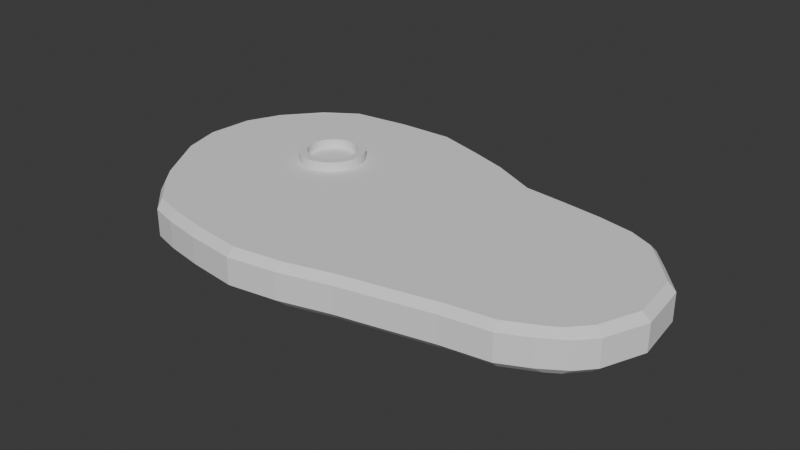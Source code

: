 # Source: Meat.blend  (saved by Blender 4.3.34; exported with 4.5.12 LTS)
import bpy
from mathutils import Matrix  # noqa: F401  (used for matrix-valued properties, if any)

bpy.ops.wm.read_factory_settings(use_empty=True)
scene = bpy.context.scene
scene.name = 'Scene'

# ---- collections
col_collection = bpy.data.collections.new('Collection'); scene.collection.children.link(col_collection)

# ---- world
world_world = bpy.data.worlds.new('World'); scene.world = world_world
world_world.use_nodes = True; world_world.node_tree.nodes.clear()
_N = world_world.node_tree.nodes; _L = world_world.node_tree.links
n0 = _N.new('ShaderNodeOutputWorld'); n0.name = 'World Output'; n0.location = (300, 300)
n1 = _N.new('ShaderNodeBackground'); n1.name = 'Background'; n1.location = (10, 300)
n1.inputs[0].default_value = (0.05088, 0.05088, 0.05088, 1.0)
_L.new(n1.outputs[0], n0.inputs[0])
n0.is_active_output = True
world_world.color = (0.05088, 0.05088, 0.05088)
world_world.sun_shadow_jitter_overblur = 0.0

# ---- meshes
me_plane = bpy.data.meshes.new('Plane')
me_plane.from_pydata([(-0.7896, 0.1173, 0.0), (-0.8182, 0.2727, 0.0), (-0.8182, 0.4545, 0.0), (-0.8182, 0.6364, 0.0), (-0.8182, 0.8182, 0.0), (-0.6364, 0.09091, 0.0), (-0.6364, 0.2727, 0.0), (-0.6364, 0.4545, 0.0), (-0.6364, 0.6364, 0.0), (-0.6364, 0.8182, 0.0), (-0.4545, 0.09091, 0.0), (-0.4545, 0.2727, 0.0), (-0.4545, 0.4545, 0.0), (-0.4545, 0.6364, 0.0), (-0.4545, 0.8182, 0.0), (-0.2749, 0.181, 0.0), (-0.2727, 0.2727, 0.0), (-0.2727, 0.4545, 0.0), (-0.2727, 0.6364, 0.0), (-0.2727, 0.8182, 0.0), (-0.09091, 0.09091, 0.0), (-0.09091, 0.2727, 0.0), (-0.09091, 0.4545, 0.0), (-0.09091, 0.6364, 0.0), (-0.09091, 0.8182, 0.0), (0.04695, 0.1744, 0.0), (0.09091, 0.2727, 0.0), (0.09091, 0.4545, 0.0), (0.09091, 0.6364, 0.0), (0.09091, 0.8182, 0.0), (0.2727, 0.09091, 0.0), (0.2727, 0.2727, 0.0), (0.2727, 0.4545, 0.0), (0.2727, 0.6364, 0.0), (0.2727, 0.8182, 0.0), (0.4018, 0.1546, 0.0), (0.4545, 0.2727, 0.0), (0.4545, 0.4545, 0.0), (0.4545, 0.6364, 0.0), (0.4545, 0.8182, 0.0), (0.5484, 0.2448, 0.0), (0.5968, 0.3453, 0.0), (0.6364, 0.4545, 0.0), (0.6364, 0.6364, 0.0), (0.5757, 0.7364, 0.0), (-0.7896, 0.1173, 0.1537), (-0.8182, 0.2727, 0.1537), (-0.8182, 0.4545, 0.1537), (-0.8182, 0.6364, 0.1537), (-0.8182, 0.8182, 0.1537), (-0.6364, 0.09091, 0.1537), (-0.6364, 0.2727, 0.1537), (-0.6364, 0.4545, 0.1537), (-0.6364, 0.6364, 0.1537), (-0.6364, 0.8182, 0.1537), (-0.4545, 0.09091, 0.1537), (-0.4545, 0.2727, 0.1537), (-0.4545, 0.4545, 0.1537), (-0.4545, 0.6364, 0.1537), (-0.4545, 0.8182, 0.1537), (-0.2749, 0.181, 0.1537), (-0.2727, 0.2727, 0.1537), (-0.2727, 0.4545, 0.1537), (-0.2727, 0.6364, 0.1537), (-0.2727, 0.8182, 0.1537), (-0.09091, 0.09091, 0.1537), (-0.09091, 0.2727, 0.1537), (-0.09091, 0.4545, 0.1537), (-0.09091, 0.6364, 0.1537), (-0.09091, 0.8182, 0.1537), (0.04695, 0.1744, 0.1537), (0.09091, 0.2727, 0.1537), (0.09091, 0.4545, 0.1537), (0.09091, 0.6364, 0.1537), (0.09091, 0.8182, 0.1537), (0.2727, 0.09091, 0.1537), (0.2727, 0.2727, 0.1537), (0.2727, 0.4545, 0.1537), (0.2727, 0.6364, 0.1537), (0.2727, 0.8182, 0.1537), (0.4018, 0.1546, 0.1537), (0.4545, 0.2727, 0.1537), (0.4545, 0.4545, 0.1537), (0.4545, 0.6364, 0.1537), (0.4545, 0.8182, 0.1537), (0.5484, 0.2448, 0.1537), (0.5968, 0.3453, 0.1537), (0.6364, 0.4545, 0.1537), (0.6364, 0.6364, 0.1537), (0.5757, 0.7364, 0.1537), (-0.4726, 0.6896, -0.03814), (-0.4709, 0.7098, 0.188), (-0.4801, 0.7037, -0.03814), (-0.4824, 0.7238, 0.188), (-0.4902, 0.716, -0.03814), (-0.4964, 0.7353, 0.188), (-0.5026, 0.7261, -0.03814), (-0.5124, 0.7439, 0.188), (-0.5166, 0.7336, -0.03814), (-0.5297, 0.7491, 0.188), (-0.5319, 0.7383, -0.03814), (-0.5477, 0.7509, 0.188), (-0.5477, 0.7398, -0.03814), (-0.4624, 0.6939, 0.188), (-0.468, 0.6744, -0.03814), (-0.4571, 0.6765, 0.188), (-0.4664, 0.6585, -0.03814), (-0.4553, 0.6585, 0.188), (-0.468, 0.6427, -0.03814), (-0.4571, 0.6405, 0.188), (-0.4726, 0.6274, -0.03814), (-0.4624, 0.6232, 0.188), (-0.4801, 0.6133, -0.03814), (-0.4709, 0.6072, 0.188), (-0.4902, 0.601, -0.03814), (-0.4824, 0.5932, 0.188), (-0.5026, 0.5909, -0.03814), (-0.4964, 0.5817, 0.188), (-0.5166, 0.5834, -0.03814), (-0.5124, 0.5732, 0.188), (-0.5319, 0.5788, -0.03814), (-0.5297, 0.5679, 0.188), (-0.5477, 0.5772, -0.03814), (-0.5477, 0.5661, 0.188), (-0.5636, 0.5788, -0.03814), (-0.5658, 0.5679, 0.188), (-0.5788, 0.5834, -0.03814), (-0.5831, 0.5732, 0.188), (-0.5929, 0.5909, -0.03814), (-0.5991, 0.5817, 0.188), (-0.6052, 0.601, -0.03814), (-0.6131, 0.5932, 0.188), (-0.6153, 0.6133, -0.03814), (-0.6246, 0.6072, 0.188), (-0.6228, 0.6274, -0.03814), (-0.6331, 0.6232, 0.188), (-0.6275, 0.6427, -0.03814), (-0.6384, 0.6405, 0.188), (-0.629, 0.6585, -0.03814), (-0.6401, 0.6585, 0.188), (-0.6275, 0.6744, -0.03814), (-0.6384, 0.6765, 0.188), (-0.6228, 0.6896, -0.03814), (-0.6331, 0.6939, 0.188), (-0.6153, 0.7037, -0.03814), (-0.6246, 0.7098, 0.188), (-0.6052, 0.716, -0.03814), (-0.6131, 0.7238, 0.188), (-0.5929, 0.7261, -0.03814), (-0.5991, 0.7353, 0.188), (-0.5788, 0.7336, -0.03814), (-0.5831, 0.7439, 0.188), (-0.5636, 0.7383, -0.03814), (-0.5658, 0.7491, 0.188), (-0.5007, 0.772, 0.188), (-0.5238, 0.779, 0.188), (-0.5477, 0.7813, 0.188), (-0.4795, 0.7606, 0.188), (-0.4609, 0.7454, 0.188), (-0.4456, 0.7268, 0.188), (-0.4342, 0.7055, 0.188), (-0.4273, 0.6825, 0.188), (-0.4249, 0.6585, 0.188), (-0.4273, 0.6345, 0.188), (-0.4342, 0.6115, 0.188), (-0.4456, 0.5903, 0.188), (-0.4609, 0.5717, 0.188), (-0.4795, 0.5564, 0.188), (-0.5007, 0.545, 0.188), (-0.5238, 0.538, 0.188), (-0.5477, 0.5357, 0.188), (-0.5717, 0.538, 0.188), (-0.5947, 0.545, 0.188), (-0.616, 0.5564, 0.188), (-0.6346, 0.5717, 0.188), (-0.6499, 0.5903, 0.188), (-0.6612, 0.6115, 0.188), (-0.6682, 0.6345, 0.188), (-0.6706, 0.6585, 0.188), (-0.6682, 0.6825, 0.188), (-0.6612, 0.7055, 0.188), (-0.6499, 0.7268, 0.188), (-0.6346, 0.7454, 0.188), (-0.616, 0.7606, 0.188), (-0.5947, 0.772, 0.188), (-0.5717, 0.779, 0.188), (-0.5124, 0.7439, 0.149), (-0.5297, 0.7491, 0.149), (-0.5477, 0.7509, 0.149), (-0.4964, 0.7353, 0.149), (-0.4824, 0.7238, 0.149), (-0.4709, 0.7098, 0.149), (-0.4624, 0.6939, 0.149), (-0.4571, 0.6765, 0.149), (-0.4553, 0.6585, 0.149), (-0.4571, 0.6405, 0.149), (-0.4624, 0.6232, 0.149), (-0.4709, 0.6072, 0.149), (-0.4824, 0.5932, 0.149), (-0.4964, 0.5817, 0.149), (-0.5124, 0.5732, 0.149), (-0.5297, 0.5679, 0.149), (-0.5477, 0.5661, 0.149), (-0.5658, 0.5679, 0.149), (-0.5831, 0.5732, 0.149), (-0.5991, 0.5817, 0.149), (-0.6131, 0.5932, 0.149), (-0.6246, 0.6072, 0.149), (-0.6331, 0.6232, 0.149), (-0.6384, 0.6405, 0.149), (-0.6401, 0.6585, 0.149), (-0.6384, 0.6765, 0.149), (-0.6331, 0.6939, 0.149), (-0.6246, 0.7098, 0.149), (-0.6131, 0.7238, 0.149), (-0.5991, 0.7353, 0.149), (-0.5831, 0.7439, 0.149), (-0.5658, 0.7491, 0.149), (-0.5238, 0.779, -0.03814), (-0.5007, 0.772, -0.03814), (-0.5477, 0.7813, -0.03814), (-0.4795, 0.7606, -0.03814), (-0.4609, 0.7454, -0.03814), (-0.4456, 0.7268, -0.03814), (-0.4342, 0.7055, -0.03814), (-0.4273, 0.6825, -0.03814), (-0.4249, 0.6585, -0.03814), (-0.4273, 0.6345, -0.03814), (-0.4342, 0.6115, -0.03814), (-0.4456, 0.5903, -0.03814), (-0.4609, 0.5717, -0.03814), (-0.4795, 0.5564, -0.03814), (-0.5007, 0.545, -0.03814), (-0.5238, 0.538, -0.03814), (-0.5477, 0.5357, -0.03814), (-0.5717, 0.538, -0.03814), (-0.5947, 0.545, -0.03814), (-0.616, 0.5564, -0.03814), (-0.6346, 0.5717, -0.03814), (-0.6499, 0.5903, -0.03814), (-0.6612, 0.6115, -0.03814), (-0.6682, 0.6345, -0.03814), (-0.6706, 0.6585, -0.03814), (-0.6682, 0.6825, -0.03814), (-0.6612, 0.7055, -0.03814), (-0.6499, 0.7268, -0.03814), (-0.6346, 0.7454, -0.03814), (-0.616, 0.7606, -0.03814), (-0.5947, 0.772, -0.03814), (-0.5717, 0.779, -0.03814), (-0.5319, 0.7383, -0.02187), (-0.5166, 0.7336, -0.02187), (-0.5477, 0.7398, -0.02187), (-0.5026, 0.7261, -0.02187), (-0.4902, 0.716, -0.02187), (-0.4801, 0.7037, -0.02187), (-0.4726, 0.6896, -0.02187), (-0.468, 0.6744, -0.02187), (-0.4664, 0.6585, -0.02187), (-0.468, 0.6427, -0.02187), (-0.4726, 0.6274, -0.02187), (-0.4801, 0.6133, -0.02187), (-0.4902, 0.601, -0.02187), (-0.5026, 0.5909, -0.02187), (-0.5166, 0.5834, -0.02187), (-0.5319, 0.5788, -0.02187), (-0.5477, 0.5772, -0.02187), (-0.5636, 0.5788, -0.02187), (-0.5788, 0.5834, -0.02187), (-0.5929, 0.5909, -0.02187), (-0.6052, 0.601, -0.02187), (-0.6153, 0.6133, -0.02187), (-0.6228, 0.6274, -0.02187), (-0.6275, 0.6427, -0.02187), (-0.629, 0.6585, -0.02187), (-0.6275, 0.6744, -0.02187), (-0.6228, 0.6896, -0.02187), (-0.6153, 0.7037, -0.02187), (-0.6052, 0.716, -0.02187), (-0.5929, 0.7261, -0.02187), (-0.5788, 0.7336, -0.02187), (-0.5636, 0.7383, -0.02187), (-0.8813, 0.9656, 0.001485), (-0.92, 0.9568, 0.01639), (-0.9988, 0.8343, 0.0), (-1.032, 0.8373, 0.02666), (-1.056, 0.7109, 0.0), (-1.086, 0.7203, 0.02666), (-1.07, 0.5407, 0.0), (-1.1, 0.5512, 0.02666), (-1.031, 0.3967, 0.0), (-1.065, 0.4165, 0.02666), (-0.9153, 0.2014, 0.0), (-0.9538, 0.2272, 0.02666), (-0.8618, 0.1363, 0.0), (-0.8615, 0.1135, 0.02665), (0.6889, 0.818, 0.02665), (0.6794, 0.7946, 0.0), (0.59, 0.8359, 0.0), (0.5937, 0.862, 0.02665), (0.4579, 0.8625, 0.0), (0.4598, 0.8888, 0.02665), (0.3024, 0.8819, 0.0), (0.314, 0.9068, 0.02665), (0.147, 0.8984, 0.0), (0.1639, 0.9226, 0.02665), (-0.02529, 0.981, 0.0), (-0.01442, 1.008, 0.02666), (-0.1696, 1.029, 0.0), (-0.1567, 1.055, 0.02666), (-0.3457, 1.082, 0.0), (-0.3345, 1.109, 0.02666), (-0.5512, 1.076, 0.0), (-0.5421, 1.104, 0.02666), (-0.7578, 1.077, 0.02666), (-0.7643, 1.049, 0.0), (-0.7603, 0.03763, 0.0), (-0.7478, 0.003602, 0.02665), (-0.6446, 0.004346, 0.0), (-0.6474, -0.02497, 0.02665), (-0.4952, -0.0235, 0.0), (-0.5051, -0.05135, 0.02665), (-0.314, -0.04486, 0.0), (-0.3189, -0.07333, 0.02665), (-0.1271, -0.01532, 0.0), (-0.1371, -0.04475, 0.02665), (0.0488, 0.0326, 0.0), (0.04915, 0.0058, 0.02665), (0.2467, 0.07375, 0.0), (0.187, 0.03437, 0.02665), (0.3962, 0.1057, 0.0), (0.393, 0.07833, 0.02665), (0.5663, 0.1311, 0.0), (0.5704, 0.1047, 0.02665), (0.6753, 0.1553, 0.02665), (0.6859, 0.1888, 0.0), (0.7321, 0.2187, 0.0), (0.7654, 0.214, 0.02665), (0.7894, 0.2822, 0.0), (0.8182, 0.2727, 0.02665), (0.8502, 0.4315, 0.0), (0.8815, 0.4282, 0.02665), (0.8265, 0.6273, 0.0), (0.8577, 0.6258, 0.02665), (0.7628, 0.7364, 0.02665), (0.7322, 0.7364, 0.0), (-0.92, 0.9568, 0.1168), (-0.8813, 0.9656, 0.1552), (-1.032, 0.8373, 0.1271), (-0.9988, 0.8343, 0.1537), (-1.086, 0.7203, 0.1271), (-1.056, 0.7109, 0.1537), (-1.1, 0.5512, 0.1271), (-1.07, 0.5407, 0.1537), (-1.065, 0.4165, 0.1271), (-1.031, 0.3967, 0.1537), (-0.9538, 0.2272, 0.1271), (-0.9153, 0.2014, 0.1537), (-0.8615, 0.1135, 0.1271), (-0.8618, 0.1363, 0.1537), (0.6794, 0.7946, 0.1537), (0.6889, 0.818, 0.1271), (0.5937, 0.862, 0.1271), (0.59, 0.8359, 0.1537), (0.4598, 0.8888, 0.1271), (0.4579, 0.8625, 0.1537), (0.314, 0.9068, 0.1271), (0.3024, 0.8819, 0.1537), (0.1639, 0.9226, 0.1271), (0.147, 0.8984, 0.1537), (-0.01442, 1.008, 0.1271), (-0.02529, 0.981, 0.1537), (-0.1567, 1.055, 0.1271), (-0.1696, 1.029, 0.1537), (-0.3345, 1.109, 0.1271), (-0.3457, 1.082, 0.1537), (-0.5421, 1.104, 0.1271), (-0.5512, 1.076, 0.1537), (-0.7643, 1.049, 0.1537), (-0.7578, 1.077, 0.1271), (-0.7478, 0.003602, 0.1271), (-0.7603, 0.03763, 0.1537), (-0.6474, -0.02497, 0.1271), (-0.6446, 0.004346, 0.1537), (-0.5051, -0.05135, 0.1271), (-0.4952, -0.0235, 0.1537), (-0.3189, -0.07333, 0.1271), (-0.314, -0.04486, 0.1537), (-0.1371, -0.04475, 0.1271), (-0.1271, -0.01532, 0.1537), (0.04915, 0.0058, 0.1271), (0.0488, 0.0326, 0.1537), (0.187, 0.03437, 0.1271), (0.2467, 0.07375, 0.1537), (0.393, 0.07833, 0.1271), (0.3962, 0.1057, 0.1537), (0.5704, 0.1047, 0.1271), (0.5663, 0.1311, 0.1537), (0.6859, 0.1888, 0.1537), (0.6753, 0.1553, 0.1271), (0.7654, 0.214, 0.1271), (0.7321, 0.2187, 0.1537), (0.8182, 0.2727, 0.1271), (0.7894, 0.2822, 0.1537), (0.8815, 0.4282, 0.1271), (0.8502, 0.4315, 0.1537), (0.8577, 0.6258, 0.1271), (0.8265, 0.6273, 0.1537), (0.7322, 0.7364, 0.1537), (0.7628, 0.7364, 0.1271)], [], [(283, 285, 348, 346), (316, 0, 5, 318), (313, 314, 379, 376), (311, 313, 376, 374), (309, 311, 374, 372), (307, 309, 372, 370), (305, 307, 370, 368), (303, 305, 368, 366), (301, 303, 366, 364), (344, 296, 361, 409), (295, 317, 380, 358), (293, 295, 358, 356), (291, 293, 356, 354), (289, 291, 354, 352), (287, 289, 352, 350), (317, 319, 382, 380), (0, 1, 6, 5), (1, 2, 7, 6), (2, 3, 8, 7), (3, 4, 9, 8), (319, 321, 384, 382), (5, 6, 11, 10), (6, 7, 12, 11), (7, 8, 13, 12), (8, 9, 14, 13), (321, 323, 386, 384), (10, 11, 16, 15), (11, 12, 17, 16), (12, 13, 18, 17), (13, 14, 19, 18), (323, 325, 388, 386), (15, 16, 21, 20), (16, 17, 22, 21), (17, 18, 23, 22), (18, 19, 24, 23), (325, 327, 390, 388), (20, 21, 26, 25), (21, 22, 27, 26), (22, 23, 28, 27), (23, 24, 29, 28), (327, 329, 392, 390), (25, 26, 31, 30), (26, 27, 32, 31), (27, 28, 33, 32), (28, 29, 34, 33), (329, 331, 394, 392), (30, 31, 36, 35), (31, 32, 37, 36), (32, 33, 38, 37), (33, 34, 39, 38), (331, 333, 396, 394), (35, 36, 41, 40), (36, 37, 42, 41), (37, 38, 43, 42), (38, 39, 44, 43), (333, 334, 399, 396), (339, 341, 404, 402), (341, 343, 406, 404), (343, 344, 409, 406), (349, 49, 378, 347), (351, 48, 49, 349), (381, 383, 50, 45), (49, 54, 377, 378), (54, 59, 375, 377), (59, 64, 373, 375), (64, 69, 371, 373), (69, 74, 369, 371), (74, 79, 367, 369), (79, 84, 365, 367), (84, 89, 363, 365), (89, 408, 360, 363), (359, 381, 45, 357), (357, 45, 46, 355), (355, 46, 47, 353), (353, 47, 48, 351), (383, 385, 55, 50), (45, 50, 51, 46), (46, 51, 52, 47), (47, 52, 53, 48), (48, 53, 54, 49), (385, 387, 60, 55), (50, 55, 56, 51), (51, 56, 57, 52), (52, 57, 58, 53), (53, 58, 59, 54), (387, 389, 65, 60), (55, 60, 61, 56), (56, 61, 62, 57), (57, 62, 63, 58), (58, 63, 64, 59), (389, 391, 70, 65), (60, 65, 66, 61), (61, 66, 67, 62), (62, 67, 68, 63), (63, 68, 69, 64), (391, 393, 75, 70), (65, 70, 71, 66), (66, 71, 72, 67), (67, 72, 73, 68), (68, 73, 74, 69), (393, 395, 80, 75), (70, 75, 76, 71), (71, 76, 77, 72), (72, 77, 78, 73), (73, 78, 79, 74), (395, 397, 85, 80), (75, 80, 81, 76), (76, 81, 82, 77), (77, 82, 83, 78), (78, 83, 84, 79), (397, 398, 401, 85), (80, 85, 86, 81), (81, 86, 87, 82), (82, 87, 88, 83), (83, 88, 89, 84), (85, 401, 403, 86), (86, 403, 405, 87), (87, 405, 407, 88), (88, 407, 408, 89), (299, 301, 364, 362), (288, 286, 3, 2), (332, 40, 336, 335), (337, 339, 402, 400), (290, 288, 2, 1), (328, 30, 35, 330), (40, 41, 338, 336), (292, 290, 1, 0), (41, 42, 340, 338), (294, 292, 0, 316), (324, 20, 25, 326), (42, 43, 342, 340), (44, 298, 297, 345), (320, 10, 15, 322), (43, 44, 345, 342), (39, 300, 298, 44), (296, 299, 362, 361), (34, 302, 300, 39), (334, 337, 400, 399), (29, 304, 302, 34), (330, 35, 40, 332), (24, 306, 304, 29), (19, 308, 306, 24), (326, 25, 30, 328), (14, 310, 308, 19), (284, 282, 315, 4), (322, 15, 20, 324), (9, 312, 310, 14), (285, 287, 350, 348), (318, 5, 10, 320), (4, 315, 312, 9), (286, 284, 4, 3), (220, 156, 155, 218), (218, 155, 154, 219), (219, 154, 157, 221), (221, 157, 158, 222), (222, 158, 159, 223), (223, 159, 160, 224), (224, 160, 161, 225), (225, 161, 162, 226), (226, 162, 163, 227), (227, 163, 164, 228), (228, 164, 165, 229), (229, 165, 166, 230), (230, 166, 167, 231), (231, 167, 168, 232), (232, 168, 169, 233), (233, 169, 170, 234), (234, 170, 171, 235), (235, 171, 172, 236), (236, 172, 173, 237), (237, 173, 174, 238), (238, 174, 175, 239), (239, 175, 176, 240), (240, 176, 177, 241), (241, 177, 178, 242), (242, 178, 179, 243), (243, 179, 180, 244), (244, 180, 181, 245), (245, 181, 182, 246), (246, 182, 183, 247), (247, 183, 184, 248), (93, 95, 189, 190), (248, 184, 185, 249), (249, 185, 156, 220), (136, 138, 274, 273), (99, 97, 154, 155), (101, 99, 155, 156), (97, 95, 157, 154), (95, 93, 158, 157), (93, 91, 159, 158), (91, 103, 160, 159), (103, 105, 161, 160), (105, 107, 162, 161), (107, 109, 163, 162), (109, 111, 164, 163), (111, 113, 165, 164), (113, 115, 166, 165), (115, 117, 167, 166), (117, 119, 168, 167), (119, 121, 169, 168), (121, 123, 170, 169), (123, 125, 171, 170), (125, 127, 172, 171), (127, 129, 173, 172), (129, 131, 174, 173), (131, 133, 175, 174), (133, 135, 176, 175), (135, 137, 177, 176), (137, 139, 178, 177), (139, 141, 179, 178), (141, 143, 180, 179), (143, 145, 181, 180), (145, 147, 182, 181), (147, 149, 183, 182), (149, 151, 184, 183), (151, 153, 185, 184), (153, 101, 156, 185), (187, 188, 217, 216, 215, 214, 213, 212, 211, 210, 209, 208, 207, 206, 205, 204, 203, 202, 201, 200, 199, 198, 197, 196, 195, 194, 193, 192, 191, 190, 189, 186), (153, 151, 216, 217), (127, 125, 203, 204), (91, 93, 190, 191), (101, 153, 217, 188), (129, 127, 204, 205), (103, 91, 191, 192), (131, 129, 205, 206), (105, 103, 192, 193), (133, 131, 206, 207), (107, 105, 193, 194), (135, 133, 207, 208), (109, 107, 194, 195), (137, 135, 208, 209), (111, 109, 195, 196), (139, 137, 209, 210), (113, 111, 196, 197), (141, 139, 210, 211), (115, 113, 197, 198), (143, 141, 211, 212), (117, 115, 198, 199), (145, 143, 212, 213), (119, 117, 199, 200), (97, 99, 187, 186), (147, 145, 213, 214), (121, 119, 200, 201), (99, 101, 188, 187), (149, 147, 214, 215), (123, 121, 201, 202), (95, 97, 186, 189), (151, 149, 215, 216), (125, 123, 202, 203), (98, 100, 218, 219), (100, 102, 220, 218), (96, 98, 219, 221), (94, 96, 221, 222), (92, 94, 222, 223), (90, 92, 223, 224), (104, 90, 224, 225), (106, 104, 225, 226), (108, 106, 226, 227), (110, 108, 227, 228), (112, 110, 228, 229), (114, 112, 229, 230), (116, 114, 230, 231), (118, 116, 231, 232), (120, 118, 232, 233), (122, 120, 233, 234), (124, 122, 234, 235), (126, 124, 235, 236), (128, 126, 236, 237), (130, 128, 237, 238), (132, 130, 238, 239), (134, 132, 239, 240), (136, 134, 240, 241), (138, 136, 241, 242), (140, 138, 242, 243), (142, 140, 243, 244), (144, 142, 244, 245), (146, 144, 245, 246), (148, 146, 246, 247), (150, 148, 247, 248), (152, 150, 248, 249), (102, 152, 249, 220), (252, 250, 251, 253, 254, 255, 256, 257, 258, 259, 260, 261, 262, 263, 264, 265, 266, 267, 268, 269, 270, 271, 272, 273, 274, 275, 276, 277, 278, 279, 280, 281), (110, 112, 261, 260), (138, 140, 275, 274), (112, 114, 262, 261), (140, 142, 276, 275), (114, 116, 263, 262), (142, 144, 277, 276), (116, 118, 264, 263), (100, 98, 251, 250), (144, 146, 278, 277), (118, 120, 265, 264), (102, 100, 250, 252), (146, 148, 279, 278), (120, 122, 266, 265), (98, 96, 253, 251), (148, 150, 280, 279), (122, 124, 267, 266), (96, 94, 254, 253), (150, 152, 281, 280), (124, 126, 268, 267), (94, 92, 255, 254), (152, 102, 252, 281), (126, 128, 269, 268), (92, 90, 256, 255), (128, 130, 270, 269), (90, 104, 257, 256), (130, 132, 271, 270), (104, 106, 258, 257), (132, 134, 272, 271), (106, 108, 259, 258), (134, 136, 273, 272), (108, 110, 260, 259), (315, 282, 283, 314), (282, 284, 285, 283), (284, 286, 287, 285), (286, 288, 289, 287), (288, 290, 291, 289), (290, 292, 293, 291), (292, 294, 295, 293), (297, 298, 299, 296), (298, 300, 301, 299), (300, 302, 303, 301), (302, 304, 305, 303), (304, 306, 307, 305), (306, 308, 309, 307), (308, 310, 311, 309), (310, 312, 313, 311), (312, 315, 314, 313), (345, 297, 296, 344), (335, 336, 337, 334), (336, 338, 339, 337), (338, 340, 341, 339), (340, 342, 343, 341), (342, 345, 344, 343), (317, 295, 294, 316), (319, 317, 316, 318), (321, 319, 318, 320), (323, 321, 320, 322), (325, 323, 322, 324), (327, 325, 324, 326), (329, 327, 326, 328), (331, 329, 328, 330), (333, 331, 330, 332), (334, 333, 332, 335), (379, 346, 347, 378), (346, 348, 349, 347), (348, 350, 351, 349), (350, 352, 353, 351), (352, 354, 355, 353), (354, 356, 357, 355), (356, 358, 359, 357), (361, 362, 363, 360), (362, 364, 365, 363), (364, 366, 367, 365), (366, 368, 369, 367), (368, 370, 371, 369), (370, 372, 373, 371), (372, 374, 375, 373), (374, 376, 377, 375), (376, 379, 378, 377), (409, 361, 360, 408), (399, 400, 401, 398), (400, 402, 403, 401), (402, 404, 405, 403), (404, 406, 407, 405), (406, 409, 408, 407), (381, 359, 358, 380), (383, 381, 380, 382), (385, 383, 382, 384), (387, 385, 384, 386), (389, 387, 386, 388), (391, 389, 388, 390), (393, 391, 390, 392), (395, 393, 392, 394), (397, 395, 394, 396), (398, 397, 396, 399), (314, 283, 346, 379)])
_uv = me_plane.uv_layers.new(name='UVMap')
_uv.uv.foreach_set('vector', [0.0, 1.0, 0.0, 0.9091, 0.0, 0.9091, 0.0, 1.0, 0.09091, 0.4818, 0.09091, 0.5455, 0.1818, 0.5455, 0.1818, 0.4775, 0.1818, 1.0, 0.09091, 1.0, 0.09091, 1.0, 0.1818, 1.0, 0.2727, 1.0, 0.1818, 1.0, 0.1818, 1.0, 0.2727, 1.0, 0.3636, 1.0, 0.2727, 1.0, 0.2727, 1.0, 0.3636, 1.0, 0.4545, 1.0, 0.3636, 1.0, 0.3636, 1.0, 0.4545, 1.0, 0.5455, 1.0, 0.4545, 1.0, 0.4545, 1.0, 0.5455, 1.0, 0.6364, 1.0, 0.5455, 1.0, 0.5455, 1.0, 0.6364, 1.0, 0.7273, 1.0, 0.6364, 1.0, 0.6364, 1.0, 0.7273, 1.0, 0.9091, 0.9091, 0.9091, 1.0, 0.9091, 1.0, 0.9091, 0.9091, 0.0, 0.4545, 0.09091, 0.4545, 0.09091, 0.4545, 0.0, 0.4545, 0.0, 0.5455, 0.0, 0.4545, 0.0, 0.4545, 0.0, 0.5455, 0.0, 0.6364, 0.0, 0.5455, 0.0, 0.5455, 0.0, 0.6364, 0.0, 0.7273, 0.0, 0.6364, 0.0, 0.6364, 0.0, 0.7273, 0.0, 0.8182, 0.0, 0.7273, 0.0, 0.7273, 0.0, 0.8182, 0.09091, 0.4545, 0.1818, 0.4545, 0.1818, 0.4545, 0.09091, 0.4545, 0.09091, 0.5455, 0.09091, 0.6364, 0.1818, 0.6364, 0.1818, 0.5455, 0.09091, 0.6364, 0.09091, 0.7273, 0.1818, 0.7273, 0.1818, 0.6364, 0.09091, 0.7273, 0.09091, 0.8182, 0.1818, 0.8182, 0.1818, 0.7273, 0.09091, 0.8182, 0.09091, 0.9091, 0.1818, 0.9091, 0.1818, 0.8182, 0.1818, 0.4545, 0.2727, 0.4545, 0.2727, 0.4545, 0.1818, 0.4545, 0.1818, 0.5455, 0.1818, 0.6364, 0.2727, 0.6364, 0.2727, 0.5455, 0.1818, 0.6364, 0.1818, 0.7273, 0.2727, 0.7273, 0.2727, 0.6364, 0.1818, 0.7273, 0.1818, 0.8182, 0.2727, 0.8182, 0.2727, 0.7273, 0.1818, 0.8182, 0.1818, 0.9091, 0.2727, 0.9091, 0.2727, 0.8182, 0.2727, 0.4545, 0.3636, 0.4545, 0.3636, 0.4545, 0.2727, 0.4545, 0.2727, 0.5455, 0.2727, 0.6364, 0.3636, 0.6364, 0.3636, 0.5455, 0.2727, 0.6364, 0.2727, 0.7273, 0.3636, 0.7273, 0.3636, 0.6364, 0.2727, 0.7273, 0.2727, 0.8182, 0.3636, 0.8182, 0.3636, 0.7273, 0.2727, 0.8182, 0.2727, 0.9091, 0.3636, 0.9091, 0.3636, 0.8182, 0.3636, 0.4545, 0.4545, 0.4545, 0.4545, 0.4545, 0.3636, 0.4545, 0.3636, 0.5455, 0.3636, 0.6364, 0.4545, 0.6364, 0.4545, 0.5455, 0.3636, 0.6364, 0.3636, 0.7273, 0.4545, 0.7273, 0.4545, 0.6364, 0.3636, 0.7273, 0.3636, 0.8182, 0.4545, 0.8182, 0.4545, 0.7273, 0.3636, 0.8182, 0.3636, 0.9091, 0.4545, 0.9091, 0.4545, 0.8182, 0.4545, 0.4545, 0.5455, 0.4545, 0.5455, 0.4545, 0.4545, 0.4545, 0.4545, 0.5455, 0.4545, 0.6364, 0.5455, 0.6364, 0.5455, 0.5455, 0.4545, 0.6364, 0.4545, 0.7273, 0.5455, 0.7273, 0.5455, 0.6364, 0.4545, 0.7273, 0.4545, 0.8182, 0.5455, 0.8182, 0.5455, 0.7273, 0.4545, 0.8182, 0.4545, 0.9091, 0.5455, 0.9091, 0.5455, 0.8182, 0.5455, 0.4545, 0.6364, 0.4545, 0.6364, 0.4545, 0.5455, 0.4545, 0.5455, 0.5455, 0.5455, 0.6364, 0.6364, 0.6364, 0.6364, 0.5455, 0.5455, 0.6364, 0.5455, 0.7273, 0.6364, 0.7273, 0.6364, 0.6364, 0.5455, 0.7273, 0.5455, 0.8182, 0.6364, 0.8182, 0.6364, 0.7273, 0.5455, 0.8182, 0.5455, 0.9091, 0.6364, 0.9091, 0.6364, 0.8182, 0.6364, 0.4545, 0.7273, 0.4545, 0.7273, 0.4545, 0.6364, 0.4545, 0.6364, 0.5455, 0.6364, 0.6364, 0.7273, 0.6364, 0.7273, 0.5455, 0.6364, 0.6364, 0.6364, 0.7273, 0.7273, 0.7273, 0.7273, 0.6364, 0.6364, 0.7273, 0.6364, 0.8182, 0.7273, 0.8182, 0.7273, 0.7273, 0.6364, 0.8182, 0.6364, 0.9091, 0.7273, 0.9091, 0.7273, 0.8182, 0.7273, 0.4545, 0.8182, 0.4545, 0.8182, 0.4545, 0.7273, 0.4545, 0.7273, 0.5455, 0.7273, 0.6364, 0.8182, 0.6364, 0.8182, 0.5455, 0.7273, 0.6364, 0.7273, 0.7273, 0.8182, 0.7273, 0.8182, 0.6364, 0.7273, 0.7273, 0.7273, 0.8182, 0.8182, 0.8182, 0.8182, 0.7273, 0.7273, 0.8182, 0.7273, 0.9091, 0.8182, 0.9091, 0.8182, 0.8182, 0.8182, 0.4545, 0.9091, 0.4545, 0.9091, 0.4545, 0.8182, 0.4545, 0.9091, 0.6364, 0.9091, 0.7273, 0.9091, 0.7273, 0.9091, 0.6364, 0.9091, 0.7273, 0.9091, 0.8182, 0.9091, 0.8182, 0.9091, 0.7273, 0.9091, 0.8182, 0.9091, 0.9091, 0.9091, 0.9091, 0.9091, 0.8182, 0.01406, 0.9091, 0.09091, 0.9091, 0.09091, 0.9903, 0.02703, 0.9888, 0.01022, 0.8182, 0.09091, 0.8182, 0.09091, 0.9091, 0.01406, 0.9091, 0.09091, 0.4818, 0.1818, 0.4775, 0.1818, 0.5455, 0.09091, 0.5455, 0.09091, 0.9091, 0.1818, 0.9091, 0.1818, 0.9912, 0.09091, 0.9903, 0.1818, 0.9091, 0.2727, 0.9091, 0.2727, 0.9915, 0.1818, 0.9912, 0.2727, 0.9091, 0.3636, 0.9091, 0.3636, 0.9899, 0.2727, 0.9915, 0.3636, 0.9091, 0.4545, 0.9091, 0.4545, 0.9871, 0.3636, 0.9899, 0.4545, 0.9091, 0.5455, 0.9091, 0.5455, 0.9789, 0.4545, 0.9871, 0.5455, 0.9091, 0.6364, 0.9091, 0.6364, 0.9744, 0.5455, 0.9789, 0.6364, 0.9091, 0.7273, 0.9091, 0.7273, 0.9661, 0.6364, 0.9744, 0.7273, 0.9091, 0.8182, 0.9091, 0.8182, 0.9811, 0.7273, 0.9661, 0.8182, 0.9091, 0.8942, 0.9091, 0.8881, 0.9693, 0.8182, 0.9811, 0.02314, 0.4951, 0.09091, 0.4818, 0.09091, 0.5455, 0.02133, 0.5455, 0.02133, 0.5455, 0.09091, 0.5455, 0.09091, 0.6364, 0.01249, 0.6364, 0.01249, 0.6364, 0.09091, 0.6364, 0.09091, 0.7273, 0.00985, 0.7273, 0.00985, 0.7273, 0.09091, 0.7273, 0.09091, 0.8182, 0.01022, 0.8182, 0.1818, 0.4775, 0.2727, 0.4723, 0.2727, 0.5455, 0.1818, 0.5455, 0.09091, 0.5455, 0.1818, 0.5455, 0.1818, 0.6364, 0.09091, 0.6364, 0.09091, 0.6364, 0.1818, 0.6364, 0.1818, 0.7273, 0.09091, 0.7273, 0.09091, 0.7273, 0.1818, 0.7273, 0.1818, 0.8182, 0.09091, 0.8182, 0.09091, 0.8182, 0.1818, 0.8182, 0.1818, 0.9091, 0.09091, 0.9091, 0.2727, 0.4723, 0.3636, 0.4647, 0.3636, 0.5455, 0.2727, 0.5455, 0.1818, 0.5455, 0.2727, 0.5455, 0.2727, 0.6364, 0.1818, 0.6364, 0.1818, 0.6364, 0.2727, 0.6364, 0.2727, 0.7273, 0.1818, 0.7273, 0.1818, 0.7273, 0.2727, 0.7273, 0.2727, 0.8182, 0.1818, 0.8182, 0.1818, 0.8182, 0.2727, 0.8182, 0.2727, 0.9091, 0.1818, 0.9091, 0.3636, 0.4647, 0.4545, 0.4743, 0.4545, 0.5455, 0.3636, 0.5455, 0.2727, 0.5455, 0.3636, 0.5455, 0.3636, 0.6364, 0.2727, 0.6364, 0.2727, 0.6364, 0.3636, 0.6364, 0.3636, 0.7273, 0.2727, 0.7273, 0.2727, 0.7273, 0.3636, 0.7273, 0.3636, 0.8182, 0.2727, 0.8182, 0.2727, 0.8182, 0.3636, 0.8182, 0.3636, 0.9091, 0.2727, 0.9091, 0.4545, 0.4743, 0.5455, 0.469, 0.5455, 0.5455, 0.4545, 0.5455, 0.3636, 0.5455, 0.4545, 0.5455, 0.4545, 0.6364, 0.3636, 0.6364, 0.3636, 0.6364, 0.4545, 0.6364, 0.4545, 0.7273, 0.3636, 0.7273, 0.3636, 0.7273, 0.4545, 0.7273, 0.4545, 0.8182, 0.3636, 0.8182, 0.3636, 0.8182, 0.4545, 0.8182, 0.4545, 0.9091, 0.3636, 0.9091, 0.5455, 0.469, 0.6364, 0.5179, 0.6364, 0.5455, 0.5455, 0.5455, 0.4545, 0.5455, 0.5455, 0.5455, 0.5455, 0.6364, 0.4545, 0.6364, 0.4545, 0.6364, 0.5455, 0.6364, 0.5455, 0.7273, 0.4545, 0.7273, 0.4545, 0.7273, 0.5455, 0.7273, 0.5455, 0.8182, 0.4545, 0.8182, 0.4545, 0.8182, 0.5455, 0.8182, 0.5455, 0.9091, 0.4545, 0.9091, 0.6364, 0.5179, 0.7273, 0.4872, 0.7273, 0.5455, 0.6364, 0.5455, 0.5455, 0.5455, 0.6364, 0.5455, 0.6364, 0.6364, 0.5455, 0.6364, 0.5455, 0.6364, 0.6364, 0.6364, 0.6364, 0.7273, 0.5455, 0.7273, 0.5455, 0.7273, 0.6364, 0.7273, 0.6364, 0.8182, 0.5455, 0.8182, 0.5455, 0.8182, 0.6364, 0.8182, 0.6364, 0.9091, 0.5455, 0.9091, 0.7273, 0.4872, 0.8182, 0.4717, 0.8182, 0.5455, 0.7273, 0.5455, 0.6364, 0.5455, 0.7273, 0.5455, 0.7273, 0.6364, 0.6364, 0.6364, 0.6364, 0.6364, 0.7273, 0.6364, 0.7273, 0.7273, 0.6364, 0.7273, 0.6364, 0.7273, 0.7273, 0.7273, 0.7273, 0.8182, 0.6364, 0.8182, 0.6364, 0.8182, 0.7273, 0.8182, 0.7273, 0.9091, 0.6364, 0.9091, 0.8182, 0.4717, 0.8916, 0.5026, 0.8951, 0.5455, 0.8182, 0.5455, 0.7273, 0.5455, 0.8182, 0.5455, 0.8182, 0.6364, 0.7273, 0.6364, 0.7273, 0.6364, 0.8182, 0.6364, 0.8182, 0.7273, 0.7273, 0.7273, 0.7273, 0.7273, 0.8182, 0.7273, 0.8182, 0.8182, 0.7273, 0.8182, 0.7273, 0.8182, 0.8182, 0.8182, 0.8182, 0.9091, 0.7273, 0.9091, 0.8182, 0.5455, 0.8951, 0.5455, 0.8973, 0.6364, 0.8182, 0.6364, 0.8182, 0.6364, 0.8973, 0.6364, 0.8975, 0.7273, 0.8182, 0.7273, 0.8182, 0.7273, 0.8975, 0.7273, 0.8962, 0.8182, 0.8182, 0.8182, 0.8182, 0.8182, 0.8962, 0.8182, 0.8942, 0.9091, 0.8182, 0.9091, 0.8182, 1.0, 0.7273, 1.0, 0.7273, 1.0, 0.8182, 1.0, 0.00985, 0.7273, 0.01022, 0.8182, 0.09091, 0.8182, 0.09091, 0.7273, 0.8182, 0.4717, 0.8182, 0.5455, 0.8951, 0.5455, 0.8916, 0.5026, 0.9091, 0.5455, 0.9091, 0.6364, 0.9091, 0.6364, 0.9091, 0.5455, 0.01249, 0.6364, 0.00985, 0.7273, 0.09091, 0.7273, 0.09091, 0.6364, 0.6364, 0.5179, 0.6364, 0.5455, 0.7273, 0.5455, 0.7273, 0.4872, 0.8182, 0.5455, 0.8182, 0.6364, 0.8973, 0.6364, 0.8951, 0.5455, 0.02133, 0.5455, 0.01249, 0.6364, 0.09091, 0.6364, 0.09091, 0.5455, 0.8182, 0.6364, 0.8182, 0.7273, 0.8975, 0.7273, 0.8973, 0.6364, 0.02314, 0.4951, 0.02133, 0.5455, 0.09091, 0.5455, 0.09091, 0.4818, 0.4545, 0.4743, 0.4545, 0.5455, 0.5455, 0.5455, 0.5455, 0.469, 0.8182, 0.7273, 0.8182, 0.8182, 0.8962, 0.8182, 0.8975, 0.7273, 0.8182, 0.9091, 0.8182, 0.9811, 0.8881, 0.9693, 0.8942, 0.9091, 0.2727, 0.4723, 0.2727, 0.5455, 0.3636, 0.5455, 0.3636, 0.4647, 0.8182, 0.8182, 0.8182, 0.9091, 0.8942, 0.9091, 0.8962, 0.8182, 0.7273, 0.9091, 0.7273, 0.9661, 0.8182, 0.9811, 0.8182, 0.9091, 0.9091, 1.0, 0.8182, 1.0, 0.8182, 1.0, 0.9091, 1.0, 0.6364, 0.9091, 0.6364, 0.9744, 0.7273, 0.9661, 0.7273, 0.9091, 0.9091, 0.4545, 0.9091, 0.5455, 0.9091, 0.5455, 0.9091, 0.4545, 0.5455, 0.9091, 0.5455, 0.9789, 0.6364, 0.9744, 0.6364, 0.9091, 0.7273, 0.4872, 0.7273, 0.5455, 0.8182, 0.5455, 0.8182, 0.4717, 0.4545, 0.9091, 0.4545, 0.9871, 0.5455, 0.9789, 0.5455, 0.9091, 0.3636, 0.9091, 0.3636, 0.9899, 0.4545, 0.9871, 0.4545, 0.9091, 0.5455, 0.469, 0.5455, 0.5455, 0.6364, 0.5455, 0.6364, 0.5179, 0.2727, 0.9091, 0.2727, 0.9915, 0.3636, 0.9899, 0.3636, 0.9091, 0.01406, 0.9091, 0.02703, 0.9888, 0.09091, 0.9903, 0.09091, 0.9091, 0.3636, 0.4647, 0.3636, 0.5455, 0.4545, 0.5455, 0.4545, 0.4743, 0.1818, 0.9091, 0.1818, 0.9912, 0.2727, 0.9915, 0.2727, 0.9091, 0.0, 0.9091, 0.0, 0.8182, 0.0, 0.8182, 0.0, 0.9091, 0.1818, 0.4775, 0.1818, 0.5455, 0.2727, 0.5455, 0.2727, 0.4723, 0.09091, 0.9091, 0.09091, 0.9903, 0.1818, 0.9912, 0.1818, 0.9091, 0.01022, 0.8182, 0.01406, 0.9091, 0.09091, 0.9091, 0.09091, 0.8182, 1.0, 0.5, 1.0, 1.0, 0.9688, 1.0, 0.9688, 0.5, 0.9688, 0.5, 0.9688, 1.0, 0.9375, 1.0, 0.9375, 0.5, 0.9375, 0.5, 0.9375, 1.0, 0.9062, 1.0, 0.9062, 0.5, 0.9062, 0.5, 0.9062, 1.0, 0.875, 1.0, 0.875, 0.5, 0.875, 0.5, 0.875, 1.0, 0.8438, 1.0, 0.8438, 0.5, 0.8438, 0.5, 0.8438, 1.0, 0.8125, 1.0, 0.8125, 0.5, 0.8125, 0.5, 0.8125, 1.0, 0.7812, 1.0, 0.7812, 0.5, 0.7812, 0.5, 0.7812, 1.0, 0.75, 1.0, 0.75, 0.5, 0.75, 0.5, 0.75, 1.0, 0.7188, 1.0, 0.7188, 0.5, 0.7188, 0.5, 0.7188, 1.0, 0.6875, 1.0, 0.6875, 0.5, 0.6875, 0.5, 0.6875, 1.0, 0.6562, 1.0, 0.6562, 0.5, 0.6562, 0.5, 0.6562, 1.0, 0.625, 1.0, 0.625, 0.5, 0.625, 0.5, 0.625, 1.0, 0.5938, 1.0, 0.5938, 0.5, 0.5938, 0.5, 0.5938, 1.0, 0.5625, 1.0, 0.5625, 0.5, 0.5625, 0.5, 0.5625, 1.0, 0.5312, 1.0, 0.5312, 0.5, 0.5312, 0.5, 0.5312, 1.0, 0.5, 1.0, 0.5, 0.5, 0.5, 0.5, 0.5, 1.0, 0.4688, 1.0, 0.4688, 0.5, 0.4688, 0.5, 0.4688, 1.0, 0.4375, 1.0, 0.4375, 0.5, 0.4375, 0.5, 0.4375, 1.0, 0.4062, 1.0, 0.4062, 0.5, 0.4062, 0.5, 0.4062, 1.0, 0.375, 1.0, 0.375, 0.5, 0.375, 0.5, 0.375, 1.0, 0.3438, 1.0, 0.3438, 0.5, 0.3438, 0.5, 0.3438, 1.0, 0.3125, 1.0, 0.3125, 0.5, 0.3125, 0.5, 0.3125, 1.0, 0.2812, 1.0, 0.2812, 0.5, 0.2812, 0.5, 0.2812, 1.0, 0.25, 1.0, 0.25, 0.5, 0.25, 0.5, 0.25, 1.0, 0.2188, 1.0, 0.2188, 0.5, 0.2188, 0.5, 0.2188, 1.0, 0.1875, 1.0, 0.1875, 0.5, 0.1875, 0.5, 0.1875, 1.0, 0.1562, 1.0, 0.1562, 0.5, 0.1562, 0.5, 0.1562, 1.0, 0.125, 1.0, 0.125, 0.5, 0.125, 0.5, 0.125, 1.0, 0.09375, 1.0, 0.09375, 0.5, 0.09375, 0.5, 0.09375, 1.0, 0.0625, 1.0, 0.0625, 0.5, 0.3776, 0.3776, 0.3503, 0.4001, 0.3503, 0.4001, 0.3776, 0.3776, 0.0625, 0.5, 0.0625, 1.0, 0.03125, 1.0, 0.03125, 0.5, 0.03125, 0.5, 0.03125, 1.0, 0.0, 1.0, 0.0, 0.5, 0.5942, 0.219, 0.5911, 0.25, 0.5911, 0.25, 0.5942, 0.219, 0.2852, 0.4271, 0.3191, 0.4168, 0.3418, 0.4717, 0.2968, 0.4854, 0.25, 0.4305, 0.2852, 0.4271, 0.2968, 0.4854, 0.25, 0.49, 0.3191, 0.4168, 0.3503, 0.4001, 0.3833, 0.4496, 0.3418, 0.4717, 0.3503, 0.4001, 0.3776, 0.3776, 0.4197, 0.4197, 0.3833, 0.4496, 0.3776, 0.3776, 0.4001, 0.3503, 0.4496, 0.3833, 0.4197, 0.4197, 0.4001, 0.3503, 0.4168, 0.3191, 0.4717, 0.3418, 0.4496, 0.3833, 0.4168, 0.3191, 0.4271, 0.2852, 0.4854, 0.2968, 0.4717, 0.3418, 0.4271, 0.2852, 0.4305, 0.25, 0.49, 0.25, 0.4854, 0.2968, 0.4305, 0.25, 0.4271, 0.2148, 0.4854, 0.2032, 0.49, 0.25, 0.4271, 0.2148, 0.4168, 0.1809, 0.4717, 0.1582, 0.4854, 0.2032, 0.4168, 0.1809, 0.4001, 0.1497, 0.4496, 0.1167, 0.4717, 0.1582, 0.4001, 0.1497, 0.3776, 0.1224, 0.4197, 0.08029, 0.4496, 0.1167, 0.3776, 0.1224, 0.3503, 0.0999, 0.3833, 0.05045, 0.4197, 0.08029, 0.3503, 0.0999, 0.3191, 0.08322, 0.3418, 0.02827, 0.3833, 0.05045, 0.3191, 0.08322, 0.2852, 0.07295, 0.2968, 0.01461, 0.3418, 0.02827, 0.2852, 0.07295, 0.25, 0.06948, 0.25, 0.01, 0.2968, 0.01461, 0.25, 0.06948, 0.2148, 0.07295, 0.2032, 0.01461, 0.25, 0.01, 0.2148, 0.07295, 0.1809, 0.08322, 0.1582, 0.02827, 0.2032, 0.01461, 0.1809, 0.08322, 0.1497, 0.0999, 0.1167, 0.05045, 0.1582, 0.02827, 0.1497, 0.0999, 0.1224, 0.1224, 0.08029, 0.08029, 0.1167, 0.05045, 0.1224, 0.1224, 0.0999, 0.1497, 0.05045, 0.1167, 0.08029, 0.08029, 0.0999, 0.1497, 0.08322, 0.1809, 0.02827, 0.1582, 0.05045, 0.1167, 0.08322, 0.1809, 0.07295, 0.2148, 0.01461, 0.2032, 0.02827, 0.1582, 0.07295, 0.2148, 0.06948, 0.25, 0.01, 0.25, 0.01461, 0.2032, 0.06948, 0.25, 0.07295, 0.2852, 0.01461, 0.2968, 0.01, 0.25, 0.07295, 0.2852, 0.08322, 0.3191, 0.02827, 0.3418, 0.01461, 0.2968, 0.08322, 0.3191, 0.0999, 0.3503, 0.05045, 0.3833, 0.02827, 0.3418, 0.0999, 0.3503, 0.1224, 0.3776, 0.08029, 0.4197, 0.05045, 0.3833, 0.1224, 0.3776, 0.1497, 0.4001, 0.1167, 0.4496, 0.08029, 0.4197, 0.1497, 0.4001, 0.1809, 0.4168, 0.1582, 0.4717, 0.1167, 0.4496, 0.1809, 0.4168, 0.2148, 0.4271, 0.2032, 0.4854, 0.1582, 0.4717, 0.2148, 0.4271, 0.25, 0.4305, 0.25, 0.49, 0.2032, 0.4854, 0.2852, 0.4271, 0.25, 0.4305, 0.2148, 0.4271, 0.1809, 0.4168, 0.1497, 0.4001, 0.1224, 0.3776, 0.0999, 0.3503, 0.08322, 0.3191, 0.07295, 0.2852, 0.06948, 0.25, 0.07295, 0.2148, 0.08322, 0.1809, 0.0999, 0.1497, 0.1224, 0.1224, 0.1497, 0.0999, 0.1809, 0.08322, 0.2148, 0.07295, 0.25, 0.06948, 0.2852, 0.07295, 0.3191, 0.08322, 0.3503, 0.0999, 0.3776, 0.1224, 0.4001, 0.1497, 0.4168, 0.1809, 0.4271, 0.2148, 0.4305, 0.25, 0.4271, 0.2852, 0.4168, 0.3191, 0.4001, 0.3503, 0.3776, 0.3776, 0.3503, 0.4001, 0.3191, 0.4168, 0.2148, 0.4271, 0.1809, 0.4168, 0.1809, 0.4168, 0.2148, 0.4271, 0.1809, 0.08322, 0.2148, 0.07295, 0.2148, 0.07295, 0.1809, 0.08322, 0.4001, 0.3503, 0.3776, 0.3776, 0.3776, 0.3776, 0.4001, 0.3503, 0.25, 0.4305, 0.2148, 0.4271, 0.2148, 0.4271, 0.25, 0.4305, 0.1497, 0.0999, 0.1809, 0.08322, 0.1809, 0.08322, 0.1497, 0.0999, 0.4168, 0.3191, 0.4001, 0.3503, 0.4001, 0.3503, 0.4168, 0.3191, 0.1224, 0.1224, 0.1497, 0.0999, 0.1497, 0.0999, 0.1224, 0.1224, 0.4271, 0.2852, 0.4168, 0.3191, 0.4168, 0.3191, 0.4271, 0.2852, 0.0999, 0.1497, 0.1224, 0.1224, 0.1224, 0.1224, 0.0999, 0.1497, 0.4305, 0.25, 0.4271, 0.2852, 0.4271, 0.2852, 0.4305, 0.25, 0.08322, 0.1809, 0.0999, 0.1497, 0.0999, 0.1497, 0.08322, 0.1809, 0.4271, 0.2148, 0.4305, 0.25, 0.4305, 0.25, 0.4271, 0.2148, 0.07295, 0.2148, 0.08322, 0.1809, 0.08322, 0.1809, 0.07295, 0.2148, 0.4168, 0.1809, 0.4271, 0.2148, 0.4271, 0.2148, 0.4168, 0.1809, 0.06948, 0.25, 0.07295, 0.2148, 0.07295, 0.2148, 0.06948, 0.25, 0.4001, 0.1497, 0.4168, 0.1809, 0.4168, 0.1809, 0.4001, 0.1497, 0.07295, 0.2852, 0.06948, 0.25, 0.06948, 0.25, 0.07295, 0.2852, 0.3776, 0.1224, 0.4001, 0.1497, 0.4001, 0.1497, 0.3776, 0.1224, 0.08322, 0.3191, 0.07295, 0.2852, 0.07295, 0.2852, 0.08322, 0.3191, 0.3503, 0.0999, 0.3776, 0.1224, 0.3776, 0.1224, 0.3503, 0.0999, 0.0999, 0.3503, 0.08322, 0.3191, 0.08322, 0.3191, 0.0999, 0.3503, 0.3191, 0.08322, 0.3503, 0.0999, 0.3503, 0.0999, 0.3191, 0.08322, 0.3191, 0.4168, 0.2852, 0.4271, 0.2852, 0.4271, 0.3191, 0.4168, 0.1224, 0.3776, 0.0999, 0.3503, 0.0999, 0.3503, 0.1224, 0.3776, 0.2852, 0.07295, 0.3191, 0.08322, 0.3191, 0.08322, 0.2852, 0.07295, 0.2852, 0.4271, 0.25, 0.4305, 0.25, 0.4305, 0.2852, 0.4271, 0.1497, 0.4001, 0.1224, 0.3776, 0.1224, 0.3776, 0.1497, 0.4001, 0.25, 0.06948, 0.2852, 0.07295, 0.2852, 0.07295, 0.25, 0.06948, 0.3503, 0.4001, 0.3191, 0.4168, 0.3191, 0.4168, 0.3503, 0.4001, 0.1809, 0.4168, 0.1497, 0.4001, 0.1497, 0.4001, 0.1809, 0.4168, 0.2148, 0.07295, 0.25, 0.06948, 0.25, 0.06948, 0.2148, 0.07295, 0.8108, 0.3968, 0.781, 0.4058, 0.7968, 0.4854, 0.8418, 0.4717, 0.781, 0.4058, 0.75, 0.4089, 0.75, 0.49, 0.7968, 0.4854, 0.8383, 0.3821, 0.8108, 0.3968, 0.8418, 0.4717, 0.8833, 0.4496, 0.8623, 0.3623, 0.8383, 0.3821, 0.8833, 0.4496, 0.9197, 0.4197, 0.8821, 0.3383, 0.8623, 0.3623, 0.9197, 0.4197, 0.9496, 0.3833, 0.8968, 0.3108, 0.8821, 0.3383, 0.9496, 0.3833, 0.9717, 0.3418, 0.9058, 0.281, 0.8968, 0.3108, 0.9717, 0.3418, 0.9854, 0.2968, 0.9089, 0.25, 0.9058, 0.281, 0.9854, 0.2968, 0.99, 0.25, 0.9058, 0.219, 0.9089, 0.25, 0.99, 0.25, 0.9854, 0.2032, 0.8968, 0.1892, 0.9058, 0.219, 0.9854, 0.2032, 0.9717, 0.1582, 0.8821, 0.1617, 0.8968, 0.1892, 0.9717, 0.1582, 0.9496, 0.1167, 0.8623, 0.1377, 0.8821, 0.1617, 0.9496, 0.1167, 0.9197, 0.08029, 0.8383, 0.1179, 0.8623, 0.1377, 0.9197, 0.08029, 0.8833, 0.05045, 0.8108, 0.1032, 0.8383, 0.1179, 0.8833, 0.05045, 0.8418, 0.02827, 0.781, 0.09419, 0.8108, 0.1032, 0.8418, 0.02827, 0.7968, 0.01461, 0.75, 0.09114, 0.781, 0.09419, 0.7968, 0.01461, 0.75, 0.01, 0.719, 0.09419, 0.75, 0.09114, 0.75, 0.01, 0.7032, 0.01461, 0.6892, 0.1032, 0.719, 0.09419, 0.7032, 0.01461, 0.6582, 0.02827, 0.6617, 0.1179, 0.6892, 0.1032, 0.6582, 0.02827, 0.6167, 0.05045, 0.6377, 0.1377, 0.6617, 0.1179, 0.6167, 0.05045, 0.5803, 0.08029, 0.6179, 0.1617, 0.6377, 0.1377, 0.5803, 0.08029, 0.5504, 0.1167, 0.6032, 0.1892, 0.6179, 0.1617, 0.5504, 0.1167, 0.5283, 0.1582, 0.5942, 0.219, 0.6032, 0.1892, 0.5283, 0.1582, 0.5146, 0.2032, 0.5911, 0.25, 0.5942, 0.219, 0.5146, 0.2032, 0.51, 0.25, 0.5942, 0.281, 0.5911, 0.25, 0.51, 0.25, 0.5146, 0.2968, 0.6032, 0.3108, 0.5942, 0.281, 0.5146, 0.2968, 0.5283, 0.3418, 0.6179, 0.3383, 0.6032, 0.3108, 0.5283, 0.3418, 0.5504, 0.3833, 0.6377, 0.3623, 0.6179, 0.3383, 0.5504, 0.3833, 0.5803, 0.4197, 0.6617, 0.3821, 0.6377, 0.3623, 0.5803, 0.4197, 0.6167, 0.4496, 0.6892, 0.3968, 0.6617, 0.3821, 0.6167, 0.4496, 0.6582, 0.4717, 0.719, 0.4058, 0.6892, 0.3968, 0.6582, 0.4717, 0.7032, 0.4854, 0.75, 0.4089, 0.719, 0.4058, 0.7032, 0.4854, 0.75, 0.49, 0.75, 0.4089, 0.781, 0.4058, 0.8108, 0.3968, 0.8383, 0.3821, 0.8623, 0.3623, 0.8821, 0.3383, 0.8968, 0.3108, 0.9058, 0.281, 0.9089, 0.25, 0.9058, 0.219, 0.8968, 0.1892, 0.8821, 0.1617, 0.8623, 0.1377, 0.8383, 0.1179, 0.8108, 0.1032, 0.781, 0.09419, 0.75, 0.09114, 0.719, 0.09419, 0.6892, 0.1032, 0.6617, 0.1179, 0.6377, 0.1377, 0.6179, 0.1617, 0.6032, 0.1892, 0.5942, 0.219, 0.5911, 0.25, 0.5942, 0.281, 0.6032, 0.3108, 0.6179, 0.3383, 0.6377, 0.3623, 0.6617, 0.3821, 0.6892, 0.3968, 0.719, 0.4058, 0.8968, 0.1892, 0.8821, 0.1617, 0.8821, 0.1617, 0.8968, 0.1892, 0.5911, 0.25, 0.5942, 0.281, 0.5942, 0.281, 0.5911, 0.25, 0.8821, 0.1617, 0.8623, 0.1377, 0.8623, 0.1377, 0.8821, 0.1617, 0.5942, 0.281, 0.6032, 0.3108, 0.6032, 0.3108, 0.5942, 0.281, 0.8623, 0.1377, 0.8383, 0.1179, 0.8383, 0.1179, 0.8623, 0.1377, 0.6032, 0.3108, 0.6179, 0.3383, 0.6179, 0.3383, 0.6032, 0.3108, 0.8383, 0.1179, 0.8108, 0.1032, 0.8108, 0.1032, 0.8383, 0.1179, 0.781, 0.4058, 0.8108, 0.3968, 0.8108, 0.3968, 0.781, 0.4058, 0.6179, 0.3383, 0.6377, 0.3623, 0.6377, 0.3623, 0.6179, 0.3383, 0.8108, 0.1032, 0.781, 0.09419, 0.781, 0.09419, 0.8108, 0.1032, 0.75, 0.4089, 0.781, 0.4058, 0.781, 0.4058, 0.75, 0.4089, 0.6377, 0.3623, 0.6617, 0.3821, 0.6617, 0.3821, 0.6377, 0.3623, 0.781, 0.09419, 0.75, 0.09114, 0.75, 0.09114, 0.781, 0.09419, 0.8108, 0.3968, 0.8383, 0.3821, 0.8383, 0.3821, 0.8108, 0.3968, 0.6617, 0.3821, 0.6892, 0.3968, 0.6892, 0.3968, 0.6617, 0.3821, 0.75, 0.09114, 0.719, 0.09419, 0.719, 0.09419, 0.75, 0.09114, 0.8383, 0.3821, 0.8623, 0.3623, 0.8623, 0.3623, 0.8383, 0.3821, 0.6892, 0.3968, 0.719, 0.4058, 0.719, 0.4058, 0.6892, 0.3968, 0.719, 0.09419, 0.6892, 0.1032, 0.6892, 0.1032, 0.719, 0.09419, 0.8623, 0.3623, 0.8821, 0.3383, 0.8821, 0.3383, 0.8623, 0.3623, 0.719, 0.4058, 0.75, 0.4089, 0.75, 0.4089, 0.719, 0.4058, 0.6892, 0.1032, 0.6617, 0.1179, 0.6617, 0.1179, 0.6892, 0.1032, 0.8821, 0.3383, 0.8968, 0.3108, 0.8968, 0.3108, 0.8821, 0.3383, 0.6617, 0.1179, 0.6377, 0.1377, 0.6377, 0.1377, 0.6617, 0.1179, 0.8968, 0.3108, 0.9058, 0.281, 0.9058, 0.281, 0.8968, 0.3108, 0.6377, 0.1377, 0.6179, 0.1617, 0.6179, 0.1617, 0.6377, 0.1377, 0.9058, 0.281, 0.9089, 0.25, 0.9089, 0.25, 0.9058, 0.281, 0.6179, 0.1617, 0.6032, 0.1892, 0.6032, 0.1892, 0.6179, 0.1617, 0.9089, 0.25, 0.9058, 0.219, 0.9058, 0.219, 0.9089, 0.25, 0.6032, 0.1892, 0.5942, 0.219, 0.5942, 0.219, 0.6032, 0.1892, 0.9058, 0.219, 0.8968, 0.1892, 0.8968, 0.1892, 0.9058, 0.219, 0.09091, 0.9903, 0.02703, 0.9888, 0.0, 1.0, 0.09091, 1.0, 0.02703, 0.9888, 0.01406, 0.9091, 0.0, 0.9091, 0.0, 1.0, 0.01406, 0.9091, 0.01022, 0.8182, 0.0, 0.8182, 0.0, 0.9091, 0.01022, 0.8182, 0.00985, 0.7273, 0.0, 0.7273, 0.0, 0.8182, 0.00985, 0.7273, 0.01249, 0.6364, 0.0, 0.6364, 0.0, 0.7273, 0.01249, 0.6364, 0.02133, 0.5455, 0.0, 0.5455, 0.0, 0.6364, 0.02133, 0.5455, 0.02314, 0.4951, 0.0, 0.4545, 0.0, 0.5455, 0.8881, 0.9693, 0.8182, 0.9811, 0.8182, 1.0, 0.9091, 1.0, 0.8182, 0.9811, 0.7273, 0.9661, 0.7273, 1.0, 0.8182, 1.0, 0.7273, 0.9661, 0.6364, 0.9744, 0.6364, 1.0, 0.7273, 1.0, 0.6364, 0.9744, 0.5455, 0.9789, 0.5455, 1.0, 0.6364, 1.0, 0.5455, 0.9789, 0.4545, 0.9871, 0.4545, 1.0, 0.5455, 1.0, 0.4545, 0.9871, 0.3636, 0.9899, 0.3636, 1.0, 0.4545, 1.0, 0.3636, 0.9899, 0.2727, 0.9915, 0.2727, 1.0, 0.3636, 1.0, 0.2727, 0.9915, 0.1818, 0.9912, 0.1818, 1.0, 0.2727, 1.0, 0.1818, 0.9912, 0.09091, 0.9903, 0.09091, 1.0, 0.1818, 1.0, 0.8942, 0.9091, 0.8881, 0.9693, 0.9091, 1.0, 0.9091, 0.9091, 0.8916, 0.5026, 0.8951, 0.5455, 0.9091, 0.5455, 0.9091, 0.4545, 0.8951, 0.5455, 0.8973, 0.6364, 0.9091, 0.6364, 0.9091, 0.5455, 0.8973, 0.6364, 0.8975, 0.7273, 0.9091, 0.7273, 0.9091, 0.6364, 0.8975, 0.7273, 0.8962, 0.8182, 0.9091, 0.8182, 0.9091, 0.7273, 0.8962, 0.8182, 0.8942, 0.9091, 0.9091, 0.9091, 0.9091, 0.8182, 0.09091, 0.4545, 0.0, 0.4545, 0.02314, 0.4951, 0.09091, 0.4818, 0.1818, 0.4545, 0.09091, 0.4545, 0.09091, 0.4818, 0.1818, 0.4775, 0.2727, 0.4545, 0.1818, 0.4545, 0.1818, 0.4775, 0.2727, 0.4723, 0.3636, 0.4545, 0.2727, 0.4545, 0.2727, 0.4723, 0.3636, 0.4647, 0.4545, 0.4545, 0.3636, 0.4545, 0.3636, 0.4647, 0.4545, 0.4743, 0.5455, 0.4545, 0.4545, 0.4545, 0.4545, 0.4743, 0.5455, 0.469, 0.6364, 0.4545, 0.5455, 0.4545, 0.5455, 0.469, 0.6364, 0.5179, 0.7273, 0.4545, 0.6364, 0.4545, 0.6364, 0.5179, 0.7273, 0.4872, 0.8182, 0.4545, 0.7273, 0.4545, 0.7273, 0.4872, 0.8182, 0.4717, 0.9091, 0.4545, 0.8182, 0.4545, 0.8182, 0.4717, 0.8916, 0.5026, 0.09091, 1.0, 0.0, 1.0, 0.02703, 0.9888, 0.09091, 0.9903, 0.0, 1.0, 0.0, 0.9091, 0.01406, 0.9091, 0.02703, 0.9888, 0.0, 0.9091, 0.0, 0.8182, 0.01022, 0.8182, 0.01406, 0.9091, 0.0, 0.8182, 0.0, 0.7273, 0.00985, 0.7273, 0.01022, 0.8182, 0.0, 0.7273, 0.0, 0.6364, 0.01249, 0.6364, 0.00985, 0.7273, 0.0, 0.6364, 0.0, 0.5455, 0.02133, 0.5455, 0.01249, 0.6364, 0.0, 0.5455, 0.0, 0.4545, 0.02314, 0.4951, 0.02133, 0.5455, 0.9091, 1.0, 0.8182, 1.0, 0.8182, 0.9811, 0.8881, 0.9693, 0.8182, 1.0, 0.7273, 1.0, 0.7273, 0.9661, 0.8182, 0.9811, 0.7273, 1.0, 0.6364, 1.0, 0.6364, 0.9744, 0.7273, 0.9661, 0.6364, 1.0, 0.5455, 1.0, 0.5455, 0.9789, 0.6364, 0.9744, 0.5455, 1.0, 0.4545, 1.0, 0.4545, 0.9871, 0.5455, 0.9789, 0.4545, 1.0, 0.3636, 1.0, 0.3636, 0.9899, 0.4545, 0.9871, 0.3636, 1.0, 0.2727, 1.0, 0.2727, 0.9915, 0.3636, 0.9899, 0.2727, 1.0, 0.1818, 1.0, 0.1818, 0.9912, 0.2727, 0.9915, 0.1818, 1.0, 0.09091, 1.0, 0.09091, 0.9903, 0.1818, 0.9912, 0.9091, 0.9091, 0.9091, 1.0, 0.8881, 0.9693, 0.8942, 0.9091, 0.9091, 0.4545, 0.9091, 0.5455, 0.8951, 0.5455, 0.8916, 0.5026, 0.9091, 0.5455, 0.9091, 0.6364, 0.8973, 0.6364, 0.8951, 0.5455, 0.9091, 0.6364, 0.9091, 0.7273, 0.8975, 0.7273, 0.8973, 0.6364, 0.9091, 0.7273, 0.9091, 0.8182, 0.8962, 0.8182, 0.8975, 0.7273, 0.9091, 0.8182, 0.9091, 0.9091, 0.8942, 0.9091, 0.8962, 0.8182, 0.09091, 0.4818, 0.02314, 0.4951, 0.0, 0.4545, 0.09091, 0.4545, 0.1818, 0.4775, 0.09091, 0.4818, 0.09091, 0.4545, 0.1818, 0.4545, 0.2727, 0.4723, 0.1818, 0.4775, 0.1818, 0.4545, 0.2727, 0.4545, 0.3636, 0.4647, 0.2727, 0.4723, 0.2727, 0.4545, 0.3636, 0.4545, 0.4545, 0.4743, 0.3636, 0.4647, 0.3636, 0.4545, 0.4545, 0.4545, 0.5455, 0.469, 0.4545, 0.4743, 0.4545, 0.4545, 0.5455, 0.4545, 0.6364, 0.5179, 0.5455, 0.469, 0.5455, 0.4545, 0.6364, 0.4545, 0.7273, 0.4872, 0.6364, 0.5179, 0.6364, 0.4545, 0.7273, 0.4545, 0.8182, 0.4717, 0.7273, 0.4872, 0.7273, 0.4545, 0.8182, 0.4545, 0.8916, 0.5026, 0.8182, 0.4717, 0.8182, 0.4545, 0.9091, 0.4545, 0.09091, 1.0, 0.0, 1.0, 0.0, 1.0, 0.09091, 1.0])
me_plane.update()
me_circle = bpy.data.meshes.new('Circle')
me_circle.from_pydata([], [], [])
_uv = me_circle.uv_layers.new(name='UVMap')
_uv.uv.foreach_set('vector', [])
me_circle.update()

# ---- objects
ob_plane = bpy.data.objects.new('Plane', me_plane)
ob_circle = bpy.data.objects.new('Circle', me_circle)

# ---- transforms, parenting, visibility, modifiers, constraints
ob_plane.location = (0.1802, -0.5978, 0.0)
ob_circle.location = (-0.3156, -0.1927, 0.0)
ob_circle.scale = (-0.1281, -0.1281, -0.1281)

# ---- collection membership
col_collection.objects.link(ob_plane)
col_collection.objects.link(ob_circle)

# ---- scene / render settings (as saved in the file)
scene.frame_start = 1; scene.frame_end = 250; scene.frame_set(1)
scene.render.engine = 'BLENDER_EEVEE_NEXT'
bpy.context.view_layer.update()

# ---- added for rendering (the .blend has no active camera and no usable light): camera, sun
cam_auto = bpy.data.cameras.new('AutoCamera')
cam_auto.lens = 50.0
cam_auto.sensor_width = 36.0
cam_auto.clip_end = 1000.0
ob_auto_camera = bpy.data.objects.new('AutoCamera', cam_auto)
scene.collection.objects.link(ob_auto_camera)
ob_auto_camera.location = (2.2163, -2.65451, 1.7914)
ob_auto_camera.rotation_euler = (1.09748, -7.21219e-08, 0.694738)
scene.camera = ob_auto_camera
light_auto_sun = bpy.data.lights.new('AutoSun', 'SUN')
light_auto_sun.energy = 3.0
light_auto_sun.angle = 0.0523599
ob_auto_sun = bpy.data.objects.new('AutoSun', light_auto_sun)
scene.collection.objects.link(ob_auto_sun)
ob_auto_sun.rotation_euler = (0.872665, 0.174533, 0.523599)
bpy.context.view_layer.update()

